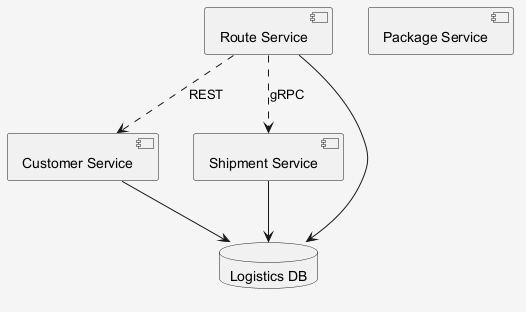

The diagram above was rendered by PlantUML. Its source (embedded in the PNG):
@startuml
skinparam shadowing false
skinparam backgroundColor #F5F5F5
component "Customer Service" as C_CustomerService
component "Package Service" as C_PackageService
component "Shipment Service" as C_ShipmentService
component "Route Service" as C_RouteService
database "Logistics DB" as DB_logistics
C_CustomerService --> DB_logistics
C_ShipmentService --> DB_logistics
C_RouteService --> DB_logistics
C_RouteService ..> C_ShipmentService : gRPC
C_RouteService ..> C_CustomerService : REST
@enduml